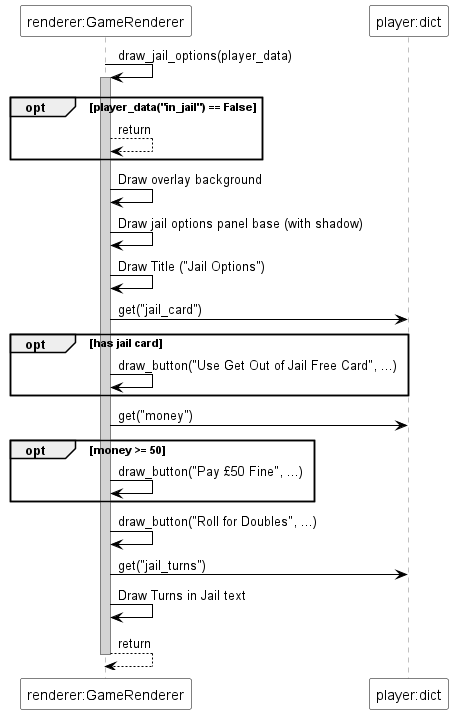

The diagram above was rendered by PlantUML. Its source (embedded in the PNG):
@startuml
skinparam sequence {
  ParticipantBackgroundColor white
  ParticipantBorderColor black
  ArrowColor black
  LifeLineBorderColor gray
  LifeLineBackgroundColor lightgray
}

participant "renderer:GameRenderer" as Renderer
participant "player:dict" as PlayerData

Renderer -> Renderer : draw_jail_options(player_data)
activate Renderer
opt player_data("in_jail") == False
    Renderer --> Renderer : return
end

Renderer -> Renderer : Draw overlay background
Renderer -> Renderer : Draw jail options panel base (with shadow)
Renderer -> Renderer : Draw Title ("Jail Options")

Renderer -> PlayerData : get("jail_card")
opt has jail card
    Renderer -> Renderer : draw_button("Use Get Out of Jail Free Card", ...)
end
Renderer -> PlayerData : get("money")
opt money >= 50
    Renderer -> Renderer : draw_button("Pay £50 Fine", ...)
end
Renderer -> Renderer : draw_button("Roll for Doubles", ...)

Renderer -> PlayerData : get("jail_turns")
Renderer -> Renderer : Draw Turns in Jail text

Renderer --> Renderer : return
deactivate Renderer
@enduml